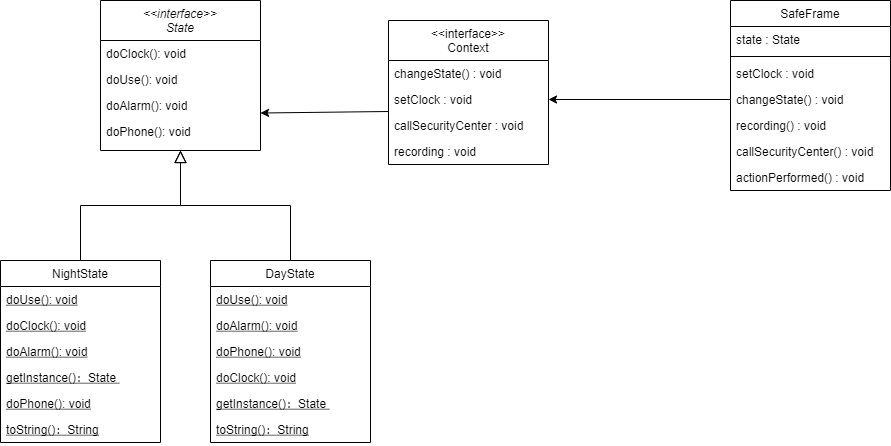

The diagram above was exported from draw.io. Its source (the exported page's mxGraphModel, read from the mxfile embedded in the PNG):
<mxGraphModel dx="1264" dy="632" grid="1" gridSize="10" guides="1" tooltips="1" connect="1" arrows="1" fold="1" page="1" pageScale="1" pageWidth="827" pageHeight="1169" math="0" shadow="0">
  <root>
    <mxCell id="WIyWlLk6GJQsqaUBKTNV-0" />
    <mxCell id="WIyWlLk6GJQsqaUBKTNV-1" parent="WIyWlLk6GJQsqaUBKTNV-0" />
    <mxCell id="zkfFHV4jXpPFQw0GAbJ--0" value="&lt;&lt;interface&gt;&gt;&#10;State" style="swimlane;fontStyle=2;align=center;verticalAlign=top;childLayout=stackLayout;horizontal=1;startSize=40;horizontalStack=0;resizeParent=1;resizeLast=0;collapsible=1;marginBottom=0;rounded=0;shadow=0;strokeWidth=1;" parent="WIyWlLk6GJQsqaUBKTNV-1" vertex="1">
      <mxGeometry x="220" y="100" width="160" height="150" as="geometry">
        <mxRectangle x="230" y="140" width="160" height="26" as="alternateBounds" />
      </mxGeometry>
    </mxCell>
    <mxCell id="zkfFHV4jXpPFQw0GAbJ--5" value="doClock(): void" style="text;align=left;verticalAlign=top;spacingLeft=4;spacingRight=4;overflow=hidden;rotatable=0;points=[[0,0.5],[1,0.5]];portConstraint=eastwest;" parent="zkfFHV4jXpPFQw0GAbJ--0" vertex="1">
      <mxGeometry y="40" width="160" height="26" as="geometry" />
    </mxCell>
    <mxCell id="BhxW8i_O1jh3MMKPaWOe-3" value="doUse(): void" style="text;align=left;verticalAlign=top;spacingLeft=4;spacingRight=4;overflow=hidden;rotatable=0;points=[[0,0.5],[1,0.5]];portConstraint=eastwest;" parent="zkfFHV4jXpPFQw0GAbJ--0" vertex="1">
      <mxGeometry y="66" width="160" height="26" as="geometry" />
    </mxCell>
    <mxCell id="BhxW8i_O1jh3MMKPaWOe-5" value="doAlarm(): void" style="text;align=left;verticalAlign=top;spacingLeft=4;spacingRight=4;overflow=hidden;rotatable=0;points=[[0,0.5],[1,0.5]];portConstraint=eastwest;" parent="zkfFHV4jXpPFQw0GAbJ--0" vertex="1">
      <mxGeometry y="92" width="160" height="26" as="geometry" />
    </mxCell>
    <mxCell id="BhxW8i_O1jh3MMKPaWOe-4" value="doPhone(): void" style="text;align=left;verticalAlign=top;spacingLeft=4;spacingRight=4;overflow=hidden;rotatable=0;points=[[0,0.5],[1,0.5]];portConstraint=eastwest;" parent="zkfFHV4jXpPFQw0GAbJ--0" vertex="1">
      <mxGeometry y="118" width="160" height="26" as="geometry" />
    </mxCell>
    <mxCell id="zkfFHV4jXpPFQw0GAbJ--6" value="NightState" style="swimlane;fontStyle=0;align=center;verticalAlign=top;childLayout=stackLayout;horizontal=1;startSize=26;horizontalStack=0;resizeParent=1;resizeLast=0;collapsible=1;marginBottom=0;rounded=0;shadow=0;strokeWidth=1;" parent="WIyWlLk6GJQsqaUBKTNV-1" vertex="1">
      <mxGeometry x="120" y="360" width="160" height="182" as="geometry">
        <mxRectangle x="130" y="380" width="160" height="26" as="alternateBounds" />
      </mxGeometry>
    </mxCell>
    <mxCell id="zkfFHV4jXpPFQw0GAbJ--10" value="doUse(): void" style="text;align=left;verticalAlign=top;spacingLeft=4;spacingRight=4;overflow=hidden;rotatable=0;points=[[0,0.5],[1,0.5]];portConstraint=eastwest;fontStyle=4" parent="zkfFHV4jXpPFQw0GAbJ--6" vertex="1">
      <mxGeometry y="26" width="160" height="26" as="geometry" />
    </mxCell>
    <mxCell id="BhxW8i_O1jh3MMKPaWOe-8" value="doClock(): void" style="text;align=left;verticalAlign=top;spacingLeft=4;spacingRight=4;overflow=hidden;rotatable=0;points=[[0,0.5],[1,0.5]];portConstraint=eastwest;fontStyle=4" parent="zkfFHV4jXpPFQw0GAbJ--6" vertex="1">
      <mxGeometry y="52" width="160" height="26" as="geometry" />
    </mxCell>
    <mxCell id="BhxW8i_O1jh3MMKPaWOe-7" value="doAlarm(): void" style="text;align=left;verticalAlign=top;spacingLeft=4;spacingRight=4;overflow=hidden;rotatable=0;points=[[0,0.5],[1,0.5]];portConstraint=eastwest;fontStyle=4" parent="zkfFHV4jXpPFQw0GAbJ--6" vertex="1">
      <mxGeometry y="78" width="160" height="26" as="geometry" />
    </mxCell>
    <mxCell id="qw87uVz8JLYePIgpTYMw-0" value="getInstance()：State " style="text;align=left;verticalAlign=top;spacingLeft=4;spacingRight=4;overflow=hidden;rotatable=0;points=[[0,0.5],[1,0.5]];portConstraint=eastwest;fontStyle=4" parent="zkfFHV4jXpPFQw0GAbJ--6" vertex="1">
      <mxGeometry y="104" width="160" height="26" as="geometry" />
    </mxCell>
    <mxCell id="BhxW8i_O1jh3MMKPaWOe-6" value="doPhone(): void" style="text;align=left;verticalAlign=top;spacingLeft=4;spacingRight=4;overflow=hidden;rotatable=0;points=[[0,0.5],[1,0.5]];portConstraint=eastwest;fontStyle=4" parent="zkfFHV4jXpPFQw0GAbJ--6" vertex="1">
      <mxGeometry y="130" width="160" height="26" as="geometry" />
    </mxCell>
    <mxCell id="qw87uVz8JLYePIgpTYMw-2" value="toString()：String" style="text;align=left;verticalAlign=top;spacingLeft=4;spacingRight=4;overflow=hidden;rotatable=0;points=[[0,0.5],[1,0.5]];portConstraint=eastwest;fontStyle=4" parent="zkfFHV4jXpPFQw0GAbJ--6" vertex="1">
      <mxGeometry y="156" width="160" height="26" as="geometry" />
    </mxCell>
    <mxCell id="zkfFHV4jXpPFQw0GAbJ--12" value="" style="endArrow=block;endSize=10;endFill=0;shadow=0;strokeWidth=1;rounded=0;edgeStyle=elbowEdgeStyle;elbow=vertical;" parent="WIyWlLk6GJQsqaUBKTNV-1" source="zkfFHV4jXpPFQw0GAbJ--6" target="zkfFHV4jXpPFQw0GAbJ--0" edge="1">
      <mxGeometry width="160" relative="1" as="geometry">
        <mxPoint x="200" y="203" as="sourcePoint" />
        <mxPoint x="200" y="203" as="targetPoint" />
      </mxGeometry>
    </mxCell>
    <mxCell id="zkfFHV4jXpPFQw0GAbJ--13" value="DayState" style="swimlane;fontStyle=0;align=center;verticalAlign=top;childLayout=stackLayout;horizontal=1;startSize=26;horizontalStack=0;resizeParent=1;resizeLast=0;collapsible=1;marginBottom=0;rounded=0;shadow=0;strokeWidth=1;" parent="WIyWlLk6GJQsqaUBKTNV-1" vertex="1">
      <mxGeometry x="330" y="360" width="160" height="182" as="geometry">
        <mxRectangle x="340" y="380" width="170" height="26" as="alternateBounds" />
      </mxGeometry>
    </mxCell>
    <mxCell id="BhxW8i_O1jh3MMKPaWOe-1" value="doUse(): void" style="text;align=left;verticalAlign=top;spacingLeft=4;spacingRight=4;overflow=hidden;rotatable=0;points=[[0,0.5],[1,0.5]];portConstraint=eastwest;fontStyle=4" parent="zkfFHV4jXpPFQw0GAbJ--13" vertex="1">
      <mxGeometry y="26" width="160" height="26" as="geometry" />
    </mxCell>
    <mxCell id="BhxW8i_O1jh3MMKPaWOe-11" value="doAlarm(): void" style="text;align=left;verticalAlign=top;spacingLeft=4;spacingRight=4;overflow=hidden;rotatable=0;points=[[0,0.5],[1,0.5]];portConstraint=eastwest;fontStyle=4" parent="zkfFHV4jXpPFQw0GAbJ--13" vertex="1">
      <mxGeometry y="52" width="160" height="26" as="geometry" />
    </mxCell>
    <mxCell id="BhxW8i_O1jh3MMKPaWOe-10" value="doPhone(): void" style="text;align=left;verticalAlign=top;spacingLeft=4;spacingRight=4;overflow=hidden;rotatable=0;points=[[0,0.5],[1,0.5]];portConstraint=eastwest;fontStyle=4" parent="zkfFHV4jXpPFQw0GAbJ--13" vertex="1">
      <mxGeometry y="78" width="160" height="26" as="geometry" />
    </mxCell>
    <mxCell id="BhxW8i_O1jh3MMKPaWOe-9" value="doClock(): void" style="text;align=left;verticalAlign=top;spacingLeft=4;spacingRight=4;overflow=hidden;rotatable=0;points=[[0,0.5],[1,0.5]];portConstraint=eastwest;fontStyle=4" parent="zkfFHV4jXpPFQw0GAbJ--13" vertex="1">
      <mxGeometry y="104" width="160" height="26" as="geometry" />
    </mxCell>
    <mxCell id="qw87uVz8JLYePIgpTYMw-1" value="getInstance()：State " style="text;align=left;verticalAlign=top;spacingLeft=4;spacingRight=4;overflow=hidden;rotatable=0;points=[[0,0.5],[1,0.5]];portConstraint=eastwest;fontStyle=4" parent="zkfFHV4jXpPFQw0GAbJ--13" vertex="1">
      <mxGeometry y="130" width="160" height="26" as="geometry" />
    </mxCell>
    <mxCell id="qw87uVz8JLYePIgpTYMw-3" value="toString()：String" style="text;align=left;verticalAlign=top;spacingLeft=4;spacingRight=4;overflow=hidden;rotatable=0;points=[[0,0.5],[1,0.5]];portConstraint=eastwest;fontStyle=4" parent="zkfFHV4jXpPFQw0GAbJ--13" vertex="1">
      <mxGeometry y="156" width="160" height="26" as="geometry" />
    </mxCell>
    <mxCell id="zkfFHV4jXpPFQw0GAbJ--16" value="" style="endArrow=block;endSize=10;endFill=0;shadow=0;strokeWidth=1;rounded=0;edgeStyle=elbowEdgeStyle;elbow=vertical;" parent="WIyWlLk6GJQsqaUBKTNV-1" source="zkfFHV4jXpPFQw0GAbJ--13" target="zkfFHV4jXpPFQw0GAbJ--0" edge="1">
      <mxGeometry width="160" relative="1" as="geometry">
        <mxPoint x="210" y="373" as="sourcePoint" />
        <mxPoint x="310" y="271" as="targetPoint" />
      </mxGeometry>
    </mxCell>
    <mxCell id="zkfFHV4jXpPFQw0GAbJ--17" value="&lt;&lt;interface&gt;&gt;&#10;Context" style="swimlane;fontStyle=0;align=center;verticalAlign=top;childLayout=stackLayout;horizontal=1;startSize=40;horizontalStack=0;resizeParent=1;resizeLast=0;collapsible=1;marginBottom=0;rounded=0;shadow=0;strokeWidth=1;" parent="WIyWlLk6GJQsqaUBKTNV-1" vertex="1">
      <mxGeometry x="508" y="120" width="160" height="144" as="geometry">
        <mxRectangle x="550" y="140" width="160" height="26" as="alternateBounds" />
      </mxGeometry>
    </mxCell>
    <mxCell id="zkfFHV4jXpPFQw0GAbJ--24" value="changeState() : void" style="text;align=left;verticalAlign=top;spacingLeft=4;spacingRight=4;overflow=hidden;rotatable=0;points=[[0,0.5],[1,0.5]];portConstraint=eastwest;" parent="zkfFHV4jXpPFQw0GAbJ--17" vertex="1">
      <mxGeometry y="40" width="160" height="26" as="geometry" />
    </mxCell>
    <mxCell id="BhxW8i_O1jh3MMKPaWOe-13" value="setClock : void" style="text;align=left;verticalAlign=top;spacingLeft=4;spacingRight=4;overflow=hidden;rotatable=0;points=[[0,0.5],[1,0.5]];portConstraint=eastwest;" parent="zkfFHV4jXpPFQw0GAbJ--17" vertex="1">
      <mxGeometry y="66" width="160" height="26" as="geometry" />
    </mxCell>
    <mxCell id="BE8etCHlEr10zuFI1fJe-0" value="callSecurityCenter : void" style="text;align=left;verticalAlign=top;spacingLeft=4;spacingRight=4;overflow=hidden;rotatable=0;points=[[0,0.5],[1,0.5]];portConstraint=eastwest;" parent="zkfFHV4jXpPFQw0GAbJ--17" vertex="1">
      <mxGeometry y="92" width="160" height="26" as="geometry" />
    </mxCell>
    <mxCell id="BE8etCHlEr10zuFI1fJe-1" value="recording : void" style="text;align=left;verticalAlign=top;spacingLeft=4;spacingRight=4;overflow=hidden;rotatable=0;points=[[0,0.5],[1,0.5]];portConstraint=eastwest;" parent="zkfFHV4jXpPFQw0GAbJ--17" vertex="1">
      <mxGeometry y="118" width="160" height="26" as="geometry" />
    </mxCell>
    <mxCell id="BhxW8i_O1jh3MMKPaWOe-0" value="" style="endArrow=classic;html=1;rounded=0;exitX=0;exitY=0.5;exitDx=0;exitDy=0;entryX=1;entryY=0.75;entryDx=0;entryDy=0;" parent="WIyWlLk6GJQsqaUBKTNV-1" target="zkfFHV4jXpPFQw0GAbJ--0" edge="1">
      <mxGeometry width="50" height="50" relative="1" as="geometry">
        <mxPoint x="508" y="211" as="sourcePoint" />
        <mxPoint x="380" y="225" as="targetPoint" />
      </mxGeometry>
    </mxCell>
    <mxCell id="qw87uVz8JLYePIgpTYMw-4" value="SafeFrame" style="swimlane;fontStyle=0;align=center;verticalAlign=top;childLayout=stackLayout;horizontal=1;startSize=26;horizontalStack=0;resizeParent=1;resizeLast=0;collapsible=1;marginBottom=0;rounded=0;shadow=0;strokeWidth=1;" parent="WIyWlLk6GJQsqaUBKTNV-1" vertex="1">
      <mxGeometry x="850" y="100" width="160" height="190" as="geometry">
        <mxRectangle x="550" y="140" width="160" height="26" as="alternateBounds" />
      </mxGeometry>
    </mxCell>
    <mxCell id="qw87uVz8JLYePIgpTYMw-5" value="state : State" style="text;align=left;verticalAlign=top;spacingLeft=4;spacingRight=4;overflow=hidden;rotatable=0;points=[[0,0.5],[1,0.5]];portConstraint=eastwest;" parent="qw87uVz8JLYePIgpTYMw-4" vertex="1">
      <mxGeometry y="26" width="160" height="26" as="geometry" />
    </mxCell>
    <mxCell id="qw87uVz8JLYePIgpTYMw-6" value="" style="line;html=1;strokeWidth=1;align=left;verticalAlign=middle;spacingTop=-1;spacingLeft=3;spacingRight=3;rotatable=0;labelPosition=right;points=[];portConstraint=eastwest;" parent="qw87uVz8JLYePIgpTYMw-4" vertex="1">
      <mxGeometry y="52" width="160" height="8" as="geometry" />
    </mxCell>
    <mxCell id="qw87uVz8JLYePIgpTYMw-9" value="setClock : void" style="text;align=left;verticalAlign=top;spacingLeft=4;spacingRight=4;overflow=hidden;rotatable=0;points=[[0,0.5],[1,0.5]];portConstraint=eastwest;" parent="qw87uVz8JLYePIgpTYMw-4" vertex="1">
      <mxGeometry y="60" width="160" height="26" as="geometry" />
    </mxCell>
    <mxCell id="qw87uVz8JLYePIgpTYMw-7" value="changeState() : void" style="text;align=left;verticalAlign=top;spacingLeft=4;spacingRight=4;overflow=hidden;rotatable=0;points=[[0,0.5],[1,0.5]];portConstraint=eastwest;" parent="qw87uVz8JLYePIgpTYMw-4" vertex="1">
      <mxGeometry y="86" width="160" height="26" as="geometry" />
    </mxCell>
    <mxCell id="qw87uVz8JLYePIgpTYMw-10" value="recording() : void" style="text;align=left;verticalAlign=top;spacingLeft=4;spacingRight=4;overflow=hidden;rotatable=0;points=[[0,0.5],[1,0.5]];portConstraint=eastwest;" parent="qw87uVz8JLYePIgpTYMw-4" vertex="1">
      <mxGeometry y="112" width="160" height="26" as="geometry" />
    </mxCell>
    <mxCell id="qw87uVz8JLYePIgpTYMw-11" value="callSecurityCenter() : void" style="text;align=left;verticalAlign=top;spacingLeft=4;spacingRight=4;overflow=hidden;rotatable=0;points=[[0,0.5],[1,0.5]];portConstraint=eastwest;" parent="qw87uVz8JLYePIgpTYMw-4" vertex="1">
      <mxGeometry y="138" width="160" height="26" as="geometry" />
    </mxCell>
    <mxCell id="qw87uVz8JLYePIgpTYMw-12" value="actionPerformed() : void" style="text;align=left;verticalAlign=top;spacingLeft=4;spacingRight=4;overflow=hidden;rotatable=0;points=[[0,0.5],[1,0.5]];portConstraint=eastwest;" parent="qw87uVz8JLYePIgpTYMw-4" vertex="1">
      <mxGeometry y="164" width="160" height="26" as="geometry" />
    </mxCell>
    <mxCell id="FtWeR51OX0gXN_B4gtru-0" style="edgeStyle=orthogonalEdgeStyle;rounded=0;orthogonalLoop=1;jettySize=auto;html=1;exitX=0;exitY=0.5;exitDx=0;exitDy=0;entryX=1;entryY=0.5;entryDx=0;entryDy=0;" edge="1" parent="WIyWlLk6GJQsqaUBKTNV-1" source="qw87uVz8JLYePIgpTYMw-7" target="BhxW8i_O1jh3MMKPaWOe-13">
      <mxGeometry relative="1" as="geometry" />
    </mxCell>
  </root>
</mxGraphModel>